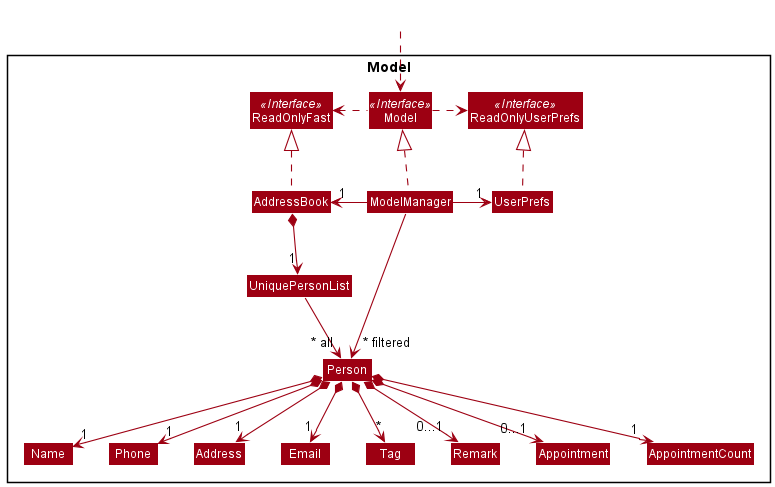

The diagram above was rendered by PlantUML. Its source (embedded in the PNG):
@startuml
!include style.puml
skinparam arrowThickness 1.1
skinparam arrowColor MODEL_COLOR
skinparam classBackgroundColor MODEL_COLOR

Package Model <<Rectangle>>{
Interface ReadOnlyFast <<Interface>>
Interface ReadOnlyUserPrefs <<Interface>>
Interface Model <<Interface>>
Class AddressBook
Class ReadOnlyFast
Class Model
Class ModelManager
Class UserPrefs
Class ReadOnlyUserPrefs


Class UniquePersonList
Class Person
Class Address
Class Email
Class Name
Class Phone
Class Tag
Class Remark
Class Appointment
Class AppointmentCount

}

Class HiddenOutside #FFFFFF
HiddenOutside ..> Model

AddressBook .up.|> ReadOnlyFast

ModelManager .up.|> Model
Model .right.> ReadOnlyUserPrefs
Model .left.> ReadOnlyFast
ModelManager -left-> "1" AddressBook
ModelManager -right-> "1" UserPrefs
UserPrefs .up.|> ReadOnlyUserPrefs

AddressBook *--> "1" UniquePersonList
UniquePersonList --> "~* all" Person
Person *--> "1"Name
Person *--> "1"Phone
Person *--> "1"Email
Person *--> "1"Address
Person *--> "*" Tag
Person *--> "  0...1" Remark
Person *--> "  0...1" Appointment
Person *--> "1" AppointmentCount

Name -[hidden]right-> Phone
Phone -[hidden]right-> Address
Address -[hidden]right-> Email

ModelManager -->"~* filtered" Person
@enduml